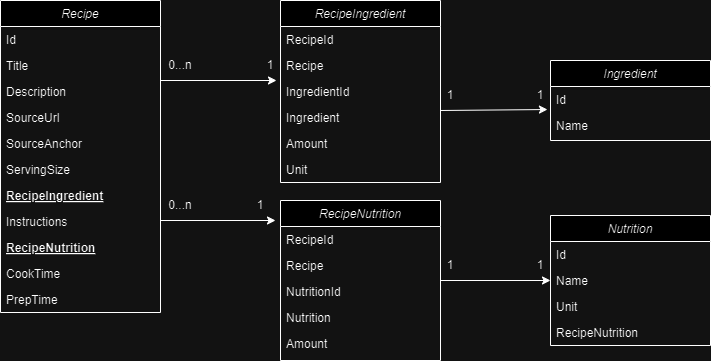

The diagram above was exported from draw.io. Its source (the exported page's mxGraphModel, read from the mxfile embedded in the PNG):
<mxGraphModel dx="1050" dy="596" grid="1" gridSize="10" guides="1" tooltips="1" connect="1" arrows="1" fold="1" page="1" pageScale="1" pageWidth="827" pageHeight="1169" math="0" shadow="0">
  <root>
    <mxCell id="WIyWlLk6GJQsqaUBKTNV-0" />
    <mxCell id="WIyWlLk6GJQsqaUBKTNV-1" parent="WIyWlLk6GJQsqaUBKTNV-0" />
    <mxCell id="zkfFHV4jXpPFQw0GAbJ--0" value="Recipe" style="swimlane;fontStyle=2;align=center;verticalAlign=top;childLayout=stackLayout;horizontal=1;startSize=26;horizontalStack=0;resizeParent=1;resizeLast=0;collapsible=1;marginBottom=0;rounded=0;shadow=0;strokeWidth=1;" parent="WIyWlLk6GJQsqaUBKTNV-1" vertex="1">
      <mxGeometry x="40" y="40" width="160" height="312" as="geometry">
        <mxRectangle x="40" y="40" width="160" height="26" as="alternateBounds" />
      </mxGeometry>
    </mxCell>
    <mxCell id="zkfFHV4jXpPFQw0GAbJ--1" value="Id" style="text;align=left;verticalAlign=top;spacingLeft=4;spacingRight=4;overflow=hidden;rotatable=0;points=[[0,0.5],[1,0.5]];portConstraint=eastwest;" parent="zkfFHV4jXpPFQw0GAbJ--0" vertex="1">
      <mxGeometry y="26" width="160" height="26" as="geometry" />
    </mxCell>
    <mxCell id="zkfFHV4jXpPFQw0GAbJ--2" value="Title" style="text;align=left;verticalAlign=top;spacingLeft=4;spacingRight=4;overflow=hidden;rotatable=0;points=[[0,0.5],[1,0.5]];portConstraint=eastwest;rounded=0;shadow=0;html=0;" parent="zkfFHV4jXpPFQw0GAbJ--0" vertex="1">
      <mxGeometry y="52" width="160" height="26" as="geometry" />
    </mxCell>
    <mxCell id="zkfFHV4jXpPFQw0GAbJ--3" value="Description" style="text;align=left;verticalAlign=top;spacingLeft=4;spacingRight=4;overflow=hidden;rotatable=0;points=[[0,0.5],[1,0.5]];portConstraint=eastwest;rounded=0;shadow=0;html=0;" parent="zkfFHV4jXpPFQw0GAbJ--0" vertex="1">
      <mxGeometry y="78" width="160" height="26" as="geometry" />
    </mxCell>
    <mxCell id="-X8Rm0rjrPP5jsaO2sCb-1" value="SourceUrl" style="text;align=left;verticalAlign=top;spacingLeft=4;spacingRight=4;overflow=hidden;rotatable=0;points=[[0,0.5],[1,0.5]];portConstraint=eastwest;rounded=0;shadow=0;html=0;" parent="zkfFHV4jXpPFQw0GAbJ--0" vertex="1">
      <mxGeometry y="104" width="160" height="26" as="geometry" />
    </mxCell>
    <mxCell id="-X8Rm0rjrPP5jsaO2sCb-31" value="SourceAnchor" style="text;align=left;verticalAlign=top;spacingLeft=4;spacingRight=4;overflow=hidden;rotatable=0;points=[[0,0.5],[1,0.5]];portConstraint=eastwest;rounded=0;shadow=0;html=0;" parent="zkfFHV4jXpPFQw0GAbJ--0" vertex="1">
      <mxGeometry y="130" width="160" height="26" as="geometry" />
    </mxCell>
    <mxCell id="-X8Rm0rjrPP5jsaO2sCb-2" value="ServingSize" style="text;align=left;verticalAlign=top;spacingLeft=4;spacingRight=4;overflow=hidden;rotatable=0;points=[[0,0.5],[1,0.5]];portConstraint=eastwest;rounded=0;shadow=0;html=0;" parent="zkfFHV4jXpPFQw0GAbJ--0" vertex="1">
      <mxGeometry y="156" width="160" height="26" as="geometry" />
    </mxCell>
    <mxCell id="-X8Rm0rjrPP5jsaO2sCb-6" value="RecipeIngredient" style="text;align=left;verticalAlign=top;spacingLeft=4;spacingRight=4;overflow=hidden;rotatable=0;points=[[0,0.5],[1,0.5]];portConstraint=eastwest;rounded=0;shadow=0;html=0;fontStyle=5" parent="zkfFHV4jXpPFQw0GAbJ--0" vertex="1">
      <mxGeometry y="182" width="160" height="26" as="geometry" />
    </mxCell>
    <mxCell id="-X8Rm0rjrPP5jsaO2sCb-7" value="Instructions" style="text;align=left;verticalAlign=top;spacingLeft=4;spacingRight=4;overflow=hidden;rotatable=0;points=[[0,0.5],[1,0.5]];portConstraint=eastwest;rounded=0;shadow=0;html=0;" parent="zkfFHV4jXpPFQw0GAbJ--0" vertex="1">
      <mxGeometry y="208" width="160" height="26" as="geometry" />
    </mxCell>
    <mxCell id="-X8Rm0rjrPP5jsaO2sCb-5" value="RecipeNutrition" style="text;align=left;verticalAlign=top;spacingLeft=4;spacingRight=4;overflow=hidden;rotatable=0;points=[[0,0.5],[1,0.5]];portConstraint=eastwest;rounded=0;shadow=0;html=0;fontStyle=5" parent="zkfFHV4jXpPFQw0GAbJ--0" vertex="1">
      <mxGeometry y="234" width="160" height="26" as="geometry" />
    </mxCell>
    <mxCell id="-X8Rm0rjrPP5jsaO2sCb-4" value="CookTime" style="text;align=left;verticalAlign=top;spacingLeft=4;spacingRight=4;overflow=hidden;rotatable=0;points=[[0,0.5],[1,0.5]];portConstraint=eastwest;rounded=0;shadow=0;html=0;" parent="zkfFHV4jXpPFQw0GAbJ--0" vertex="1">
      <mxGeometry y="260" width="160" height="26" as="geometry" />
    </mxCell>
    <mxCell id="-X8Rm0rjrPP5jsaO2sCb-3" value="PrepTime" style="text;align=left;verticalAlign=top;spacingLeft=4;spacingRight=4;overflow=hidden;rotatable=0;points=[[0,0.5],[1,0.5]];portConstraint=eastwest;rounded=0;shadow=0;html=0;" parent="zkfFHV4jXpPFQw0GAbJ--0" vertex="1">
      <mxGeometry y="286" width="160" height="26" as="geometry" />
    </mxCell>
    <mxCell id="-X8Rm0rjrPP5jsaO2sCb-8" value="Ingredient" style="swimlane;fontStyle=2;align=center;verticalAlign=top;childLayout=stackLayout;horizontal=1;startSize=26;horizontalStack=0;resizeParent=1;resizeLast=0;collapsible=1;marginBottom=0;rounded=0;shadow=0;strokeWidth=1;" parent="WIyWlLk6GJQsqaUBKTNV-1" vertex="1">
      <mxGeometry x="590" y="100" width="160" height="80" as="geometry">
        <mxRectangle x="230" y="140" width="160" height="26" as="alternateBounds" />
      </mxGeometry>
    </mxCell>
    <mxCell id="-X8Rm0rjrPP5jsaO2sCb-9" value="Id" style="text;align=left;verticalAlign=top;spacingLeft=4;spacingRight=4;overflow=hidden;rotatable=0;points=[[0,0.5],[1,0.5]];portConstraint=eastwest;" parent="-X8Rm0rjrPP5jsaO2sCb-8" vertex="1">
      <mxGeometry y="26" width="160" height="26" as="geometry" />
    </mxCell>
    <mxCell id="-X8Rm0rjrPP5jsaO2sCb-10" value="Name" style="text;align=left;verticalAlign=top;spacingLeft=4;spacingRight=4;overflow=hidden;rotatable=0;points=[[0,0.5],[1,0.5]];portConstraint=eastwest;rounded=0;shadow=0;html=0;" parent="-X8Rm0rjrPP5jsaO2sCb-8" vertex="1">
      <mxGeometry y="52" width="160" height="26" as="geometry" />
    </mxCell>
    <mxCell id="-X8Rm0rjrPP5jsaO2sCb-19" value="Nutrition" style="swimlane;fontStyle=2;align=center;verticalAlign=top;childLayout=stackLayout;horizontal=1;startSize=26;horizontalStack=0;resizeParent=1;resizeLast=0;collapsible=1;marginBottom=0;rounded=0;shadow=0;strokeWidth=1;" parent="WIyWlLk6GJQsqaUBKTNV-1" vertex="1">
      <mxGeometry x="590" y="255" width="160" height="130" as="geometry">
        <mxRectangle x="230" y="140" width="160" height="26" as="alternateBounds" />
      </mxGeometry>
    </mxCell>
    <mxCell id="-X8Rm0rjrPP5jsaO2sCb-20" value="Id" style="text;align=left;verticalAlign=top;spacingLeft=4;spacingRight=4;overflow=hidden;rotatable=0;points=[[0,0.5],[1,0.5]];portConstraint=eastwest;" parent="-X8Rm0rjrPP5jsaO2sCb-19" vertex="1">
      <mxGeometry y="26" width="160" height="26" as="geometry" />
    </mxCell>
    <mxCell id="-X8Rm0rjrPP5jsaO2sCb-21" value="Name" style="text;align=left;verticalAlign=top;spacingLeft=4;spacingRight=4;overflow=hidden;rotatable=0;points=[[0,0.5],[1,0.5]];portConstraint=eastwest;rounded=0;shadow=0;html=0;" parent="-X8Rm0rjrPP5jsaO2sCb-19" vertex="1">
      <mxGeometry y="52" width="160" height="26" as="geometry" />
    </mxCell>
    <mxCell id="-X8Rm0rjrPP5jsaO2sCb-23" value="Unit" style="text;align=left;verticalAlign=top;spacingLeft=4;spacingRight=4;overflow=hidden;rotatable=0;points=[[0,0.5],[1,0.5]];portConstraint=eastwest;rounded=0;shadow=0;html=0;" parent="-X8Rm0rjrPP5jsaO2sCb-19" vertex="1">
      <mxGeometry y="78" width="160" height="26" as="geometry" />
    </mxCell>
    <mxCell id="-X8Rm0rjrPP5jsaO2sCb-35" value="RecipeNutrition" style="text;align=left;verticalAlign=top;spacingLeft=4;spacingRight=4;overflow=hidden;rotatable=0;points=[[0,0.5],[1,0.5]];portConstraint=eastwest;rounded=0;shadow=0;html=0;" parent="-X8Rm0rjrPP5jsaO2sCb-19" vertex="1">
      <mxGeometry y="104" width="160" height="26" as="geometry" />
    </mxCell>
    <mxCell id="-X8Rm0rjrPP5jsaO2sCb-25" value="" style="endArrow=classic;html=1;rounded=0;entryX=0.75;entryY=1;entryDx=0;entryDy=0;" parent="WIyWlLk6GJQsqaUBKTNV-1" target="-X8Rm0rjrPP5jsaO2sCb-27" edge="1">
      <mxGeometry width="50" height="50" relative="1" as="geometry">
        <mxPoint x="200" y="260" as="sourcePoint" />
        <mxPoint x="300" y="287" as="targetPoint" />
      </mxGeometry>
    </mxCell>
    <mxCell id="-X8Rm0rjrPP5jsaO2sCb-26" value="0...n" style="text;html=1;align=center;verticalAlign=middle;whiteSpace=wrap;rounded=0;" parent="WIyWlLk6GJQsqaUBKTNV-1" vertex="1">
      <mxGeometry x="190" y="230" width="60" height="30" as="geometry" />
    </mxCell>
    <mxCell id="-X8Rm0rjrPP5jsaO2sCb-27" value="1" style="text;html=1;align=center;verticalAlign=middle;whiteSpace=wrap;rounded=0;" parent="WIyWlLk6GJQsqaUBKTNV-1" vertex="1">
      <mxGeometry x="270" y="230" width="60" height="30" as="geometry" />
    </mxCell>
    <mxCell id="-X8Rm0rjrPP5jsaO2sCb-32" value="" style="endArrow=classic;html=1;rounded=0;entryX=-0.025;entryY=0.077;entryDx=0;entryDy=0;entryPerimeter=0;" parent="WIyWlLk6GJQsqaUBKTNV-1" target="-X8Rm0rjrPP5jsaO2sCb-45" edge="1">
      <mxGeometry width="50" height="50" relative="1" as="geometry">
        <mxPoint x="200" y="120" as="sourcePoint" />
        <mxPoint x="306.96000000000004" y="120.00199999999995" as="targetPoint" />
      </mxGeometry>
    </mxCell>
    <mxCell id="-X8Rm0rjrPP5jsaO2sCb-33" value="0...n" style="text;html=1;align=center;verticalAlign=middle;whiteSpace=wrap;rounded=0;" parent="WIyWlLk6GJQsqaUBKTNV-1" vertex="1">
      <mxGeometry x="190" y="90" width="60" height="30" as="geometry" />
    </mxCell>
    <mxCell id="-X8Rm0rjrPP5jsaO2sCb-34" value="1" style="text;html=1;align=center;verticalAlign=middle;whiteSpace=wrap;rounded=0;" parent="WIyWlLk6GJQsqaUBKTNV-1" vertex="1">
      <mxGeometry x="280" y="90" width="60" height="30" as="geometry" />
    </mxCell>
    <mxCell id="-X8Rm0rjrPP5jsaO2sCb-36" value="RecipeNutrition" style="swimlane;fontStyle=2;align=center;verticalAlign=top;childLayout=stackLayout;horizontal=1;startSize=26;horizontalStack=0;resizeParent=1;resizeLast=0;collapsible=1;marginBottom=0;rounded=0;shadow=0;strokeWidth=1;" parent="WIyWlLk6GJQsqaUBKTNV-1" vertex="1">
      <mxGeometry x="320" y="240" width="160" height="160" as="geometry">
        <mxRectangle x="230" y="140" width="160" height="26" as="alternateBounds" />
      </mxGeometry>
    </mxCell>
    <mxCell id="-X8Rm0rjrPP5jsaO2sCb-37" value="RecipeId" style="text;align=left;verticalAlign=top;spacingLeft=4;spacingRight=4;overflow=hidden;rotatable=0;points=[[0,0.5],[1,0.5]];portConstraint=eastwest;" parent="-X8Rm0rjrPP5jsaO2sCb-36" vertex="1">
      <mxGeometry y="26" width="160" height="26" as="geometry" />
    </mxCell>
    <mxCell id="-X8Rm0rjrPP5jsaO2sCb-38" value="Recipe" style="text;align=left;verticalAlign=top;spacingLeft=4;spacingRight=4;overflow=hidden;rotatable=0;points=[[0,0.5],[1,0.5]];portConstraint=eastwest;rounded=0;shadow=0;html=0;" parent="-X8Rm0rjrPP5jsaO2sCb-36" vertex="1">
      <mxGeometry y="52" width="160" height="26" as="geometry" />
    </mxCell>
    <mxCell id="-X8Rm0rjrPP5jsaO2sCb-39" value="NutritionId" style="text;align=left;verticalAlign=top;spacingLeft=4;spacingRight=4;overflow=hidden;rotatable=0;points=[[0,0.5],[1,0.5]];portConstraint=eastwest;rounded=0;shadow=0;html=0;" parent="-X8Rm0rjrPP5jsaO2sCb-36" vertex="1">
      <mxGeometry y="78" width="160" height="26" as="geometry" />
    </mxCell>
    <mxCell id="-X8Rm0rjrPP5jsaO2sCb-40" value="Nutrition" style="text;align=left;verticalAlign=top;spacingLeft=4;spacingRight=4;overflow=hidden;rotatable=0;points=[[0,0.5],[1,0.5]];portConstraint=eastwest;rounded=0;shadow=0;html=0;" parent="-X8Rm0rjrPP5jsaO2sCb-36" vertex="1">
      <mxGeometry y="104" width="160" height="26" as="geometry" />
    </mxCell>
    <mxCell id="-X8Rm0rjrPP5jsaO2sCb-41" value="Amount" style="text;align=left;verticalAlign=top;spacingLeft=4;spacingRight=4;overflow=hidden;rotatable=0;points=[[0,0.5],[1,0.5]];portConstraint=eastwest;rounded=0;shadow=0;html=0;" parent="-X8Rm0rjrPP5jsaO2sCb-36" vertex="1">
      <mxGeometry y="130" width="160" height="26" as="geometry" />
    </mxCell>
    <mxCell id="-X8Rm0rjrPP5jsaO2sCb-42" value="RecipeIngredient" style="swimlane;fontStyle=2;align=center;verticalAlign=top;childLayout=stackLayout;horizontal=1;startSize=26;horizontalStack=0;resizeParent=1;resizeLast=0;collapsible=1;marginBottom=0;rounded=0;shadow=0;strokeWidth=1;" parent="WIyWlLk6GJQsqaUBKTNV-1" vertex="1">
      <mxGeometry x="320" y="40" width="160" height="182" as="geometry">
        <mxRectangle x="230" y="140" width="160" height="26" as="alternateBounds" />
      </mxGeometry>
    </mxCell>
    <mxCell id="-X8Rm0rjrPP5jsaO2sCb-43" value="RecipeId" style="text;align=left;verticalAlign=top;spacingLeft=4;spacingRight=4;overflow=hidden;rotatable=0;points=[[0,0.5],[1,0.5]];portConstraint=eastwest;" parent="-X8Rm0rjrPP5jsaO2sCb-42" vertex="1">
      <mxGeometry y="26" width="160" height="26" as="geometry" />
    </mxCell>
    <mxCell id="-X8Rm0rjrPP5jsaO2sCb-44" value="Recipe" style="text;align=left;verticalAlign=top;spacingLeft=4;spacingRight=4;overflow=hidden;rotatable=0;points=[[0,0.5],[1,0.5]];portConstraint=eastwest;rounded=0;shadow=0;html=0;" parent="-X8Rm0rjrPP5jsaO2sCb-42" vertex="1">
      <mxGeometry y="52" width="160" height="26" as="geometry" />
    </mxCell>
    <mxCell id="-X8Rm0rjrPP5jsaO2sCb-45" value="IngredientId" style="text;align=left;verticalAlign=top;spacingLeft=4;spacingRight=4;overflow=hidden;rotatable=0;points=[[0,0.5],[1,0.5]];portConstraint=eastwest;rounded=0;shadow=0;html=0;" parent="-X8Rm0rjrPP5jsaO2sCb-42" vertex="1">
      <mxGeometry y="78" width="160" height="26" as="geometry" />
    </mxCell>
    <mxCell id="-X8Rm0rjrPP5jsaO2sCb-46" value="Ingredient" style="text;align=left;verticalAlign=top;spacingLeft=4;spacingRight=4;overflow=hidden;rotatable=0;points=[[0,0.5],[1,0.5]];portConstraint=eastwest;rounded=0;shadow=0;html=0;" parent="-X8Rm0rjrPP5jsaO2sCb-42" vertex="1">
      <mxGeometry y="104" width="160" height="26" as="geometry" />
    </mxCell>
    <mxCell id="-X8Rm0rjrPP5jsaO2sCb-47" value="Amount" style="text;align=left;verticalAlign=top;spacingLeft=4;spacingRight=4;overflow=hidden;rotatable=0;points=[[0,0.5],[1,0.5]];portConstraint=eastwest;rounded=0;shadow=0;html=0;" parent="-X8Rm0rjrPP5jsaO2sCb-42" vertex="1">
      <mxGeometry y="130" width="160" height="26" as="geometry" />
    </mxCell>
    <mxCell id="-X8Rm0rjrPP5jsaO2sCb-48" value="Unit" style="text;align=left;verticalAlign=top;spacingLeft=4;spacingRight=4;overflow=hidden;rotatable=0;points=[[0,0.5],[1,0.5]];portConstraint=eastwest;rounded=0;shadow=0;html=0;" parent="-X8Rm0rjrPP5jsaO2sCb-42" vertex="1">
      <mxGeometry y="156" width="160" height="26" as="geometry" />
    </mxCell>
    <mxCell id="-X8Rm0rjrPP5jsaO2sCb-49" value="" style="endArrow=classic;html=1;rounded=0;entryX=0;entryY=0.5;entryDx=0;entryDy=0;" parent="WIyWlLk6GJQsqaUBKTNV-1" target="-X8Rm0rjrPP5jsaO2sCb-21" edge="1">
      <mxGeometry width="50" height="50" relative="1" as="geometry">
        <mxPoint x="480" y="320" as="sourcePoint" />
        <mxPoint x="530" y="270" as="targetPoint" />
      </mxGeometry>
    </mxCell>
    <mxCell id="-X8Rm0rjrPP5jsaO2sCb-50" value="1" style="text;html=1;align=center;verticalAlign=middle;whiteSpace=wrap;rounded=0;" parent="WIyWlLk6GJQsqaUBKTNV-1" vertex="1">
      <mxGeometry x="460" y="290" width="60" height="30" as="geometry" />
    </mxCell>
    <mxCell id="-X8Rm0rjrPP5jsaO2sCb-51" value="1" style="text;html=1;align=center;verticalAlign=middle;whiteSpace=wrap;rounded=0;" parent="WIyWlLk6GJQsqaUBKTNV-1" vertex="1">
      <mxGeometry x="550" y="290" width="60" height="30" as="geometry" />
    </mxCell>
    <mxCell id="-X8Rm0rjrPP5jsaO2sCb-52" value="" style="endArrow=classic;html=1;rounded=0;entryX=-0.019;entryY=0.885;entryDx=0;entryDy=0;entryPerimeter=0;" parent="WIyWlLk6GJQsqaUBKTNV-1" target="-X8Rm0rjrPP5jsaO2sCb-9" edge="1">
      <mxGeometry width="50" height="50" relative="1" as="geometry">
        <mxPoint x="480" y="150" as="sourcePoint" />
        <mxPoint x="530" y="100" as="targetPoint" />
      </mxGeometry>
    </mxCell>
    <mxCell id="-X8Rm0rjrPP5jsaO2sCb-53" value="1" style="text;html=1;align=center;verticalAlign=middle;whiteSpace=wrap;rounded=0;" parent="WIyWlLk6GJQsqaUBKTNV-1" vertex="1">
      <mxGeometry x="460" y="120" width="60" height="30" as="geometry" />
    </mxCell>
    <mxCell id="-X8Rm0rjrPP5jsaO2sCb-54" value="1" style="text;html=1;align=center;verticalAlign=middle;whiteSpace=wrap;rounded=0;" parent="WIyWlLk6GJQsqaUBKTNV-1" vertex="1">
      <mxGeometry x="550" y="120" width="60" height="30" as="geometry" />
    </mxCell>
  </root>
</mxGraphModel>